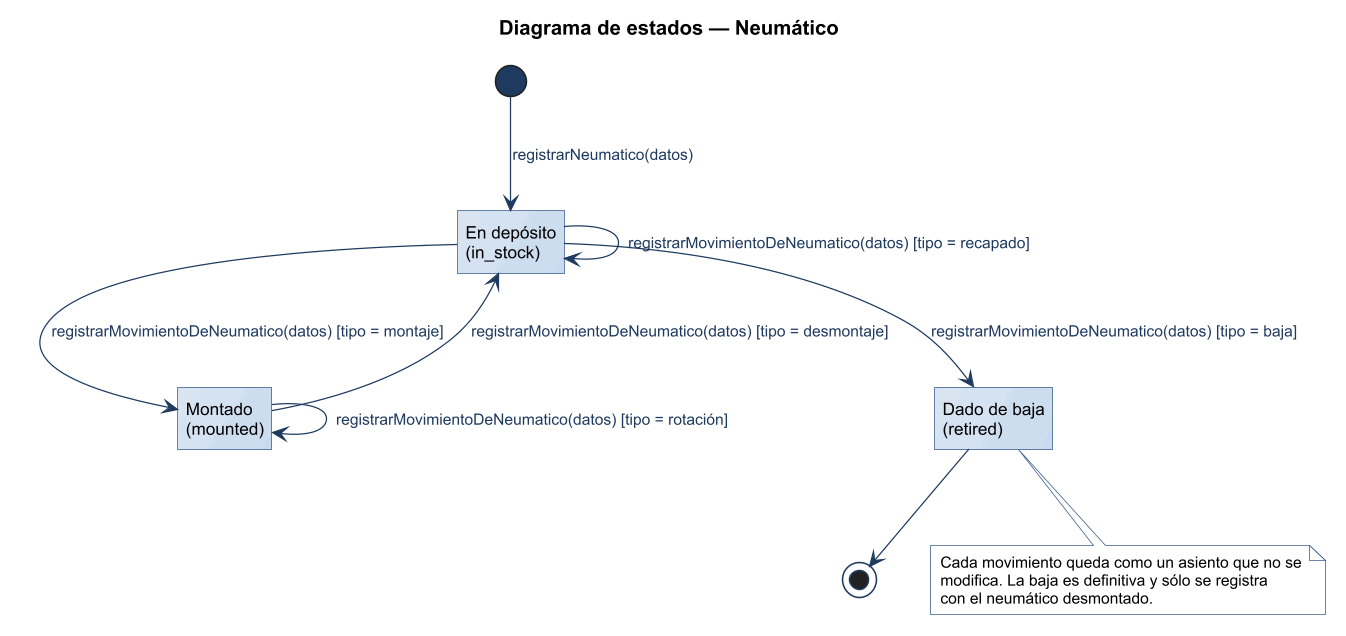

The diagram above was rendered by PlantUML. Its source (embedded in the PNG):
@startuml
title Diagrama de estados — Neumático
!include ../estilo-vp.iuml
hide empty description
state "En depósito\n(in_stock)" as STOCK
state "Montado\n(mounted)" as MOUNTED
state "Dado de baja\n(retired)" as RETIRED

[*] --> STOCK : registrarNeumatico(datos)
STOCK --> MOUNTED : registrarMovimientoDeNeumatico(datos) [tipo = montaje]
MOUNTED --> MOUNTED : registrarMovimientoDeNeumatico(datos) [tipo = rotación]
MOUNTED --> STOCK : registrarMovimientoDeNeumatico(datos) [tipo = desmontaje]
STOCK --> STOCK : registrarMovimientoDeNeumatico(datos) [tipo = recapado]
STOCK --> RETIRED : registrarMovimientoDeNeumatico(datos) [tipo = baja]
RETIRED --> [*]

note bottom of RETIRED
  Cada movimiento queda como un asiento que no se
  modifica. La baja es definitiva y sólo se registra
  con el neumático desmontado.
end note
@enduml